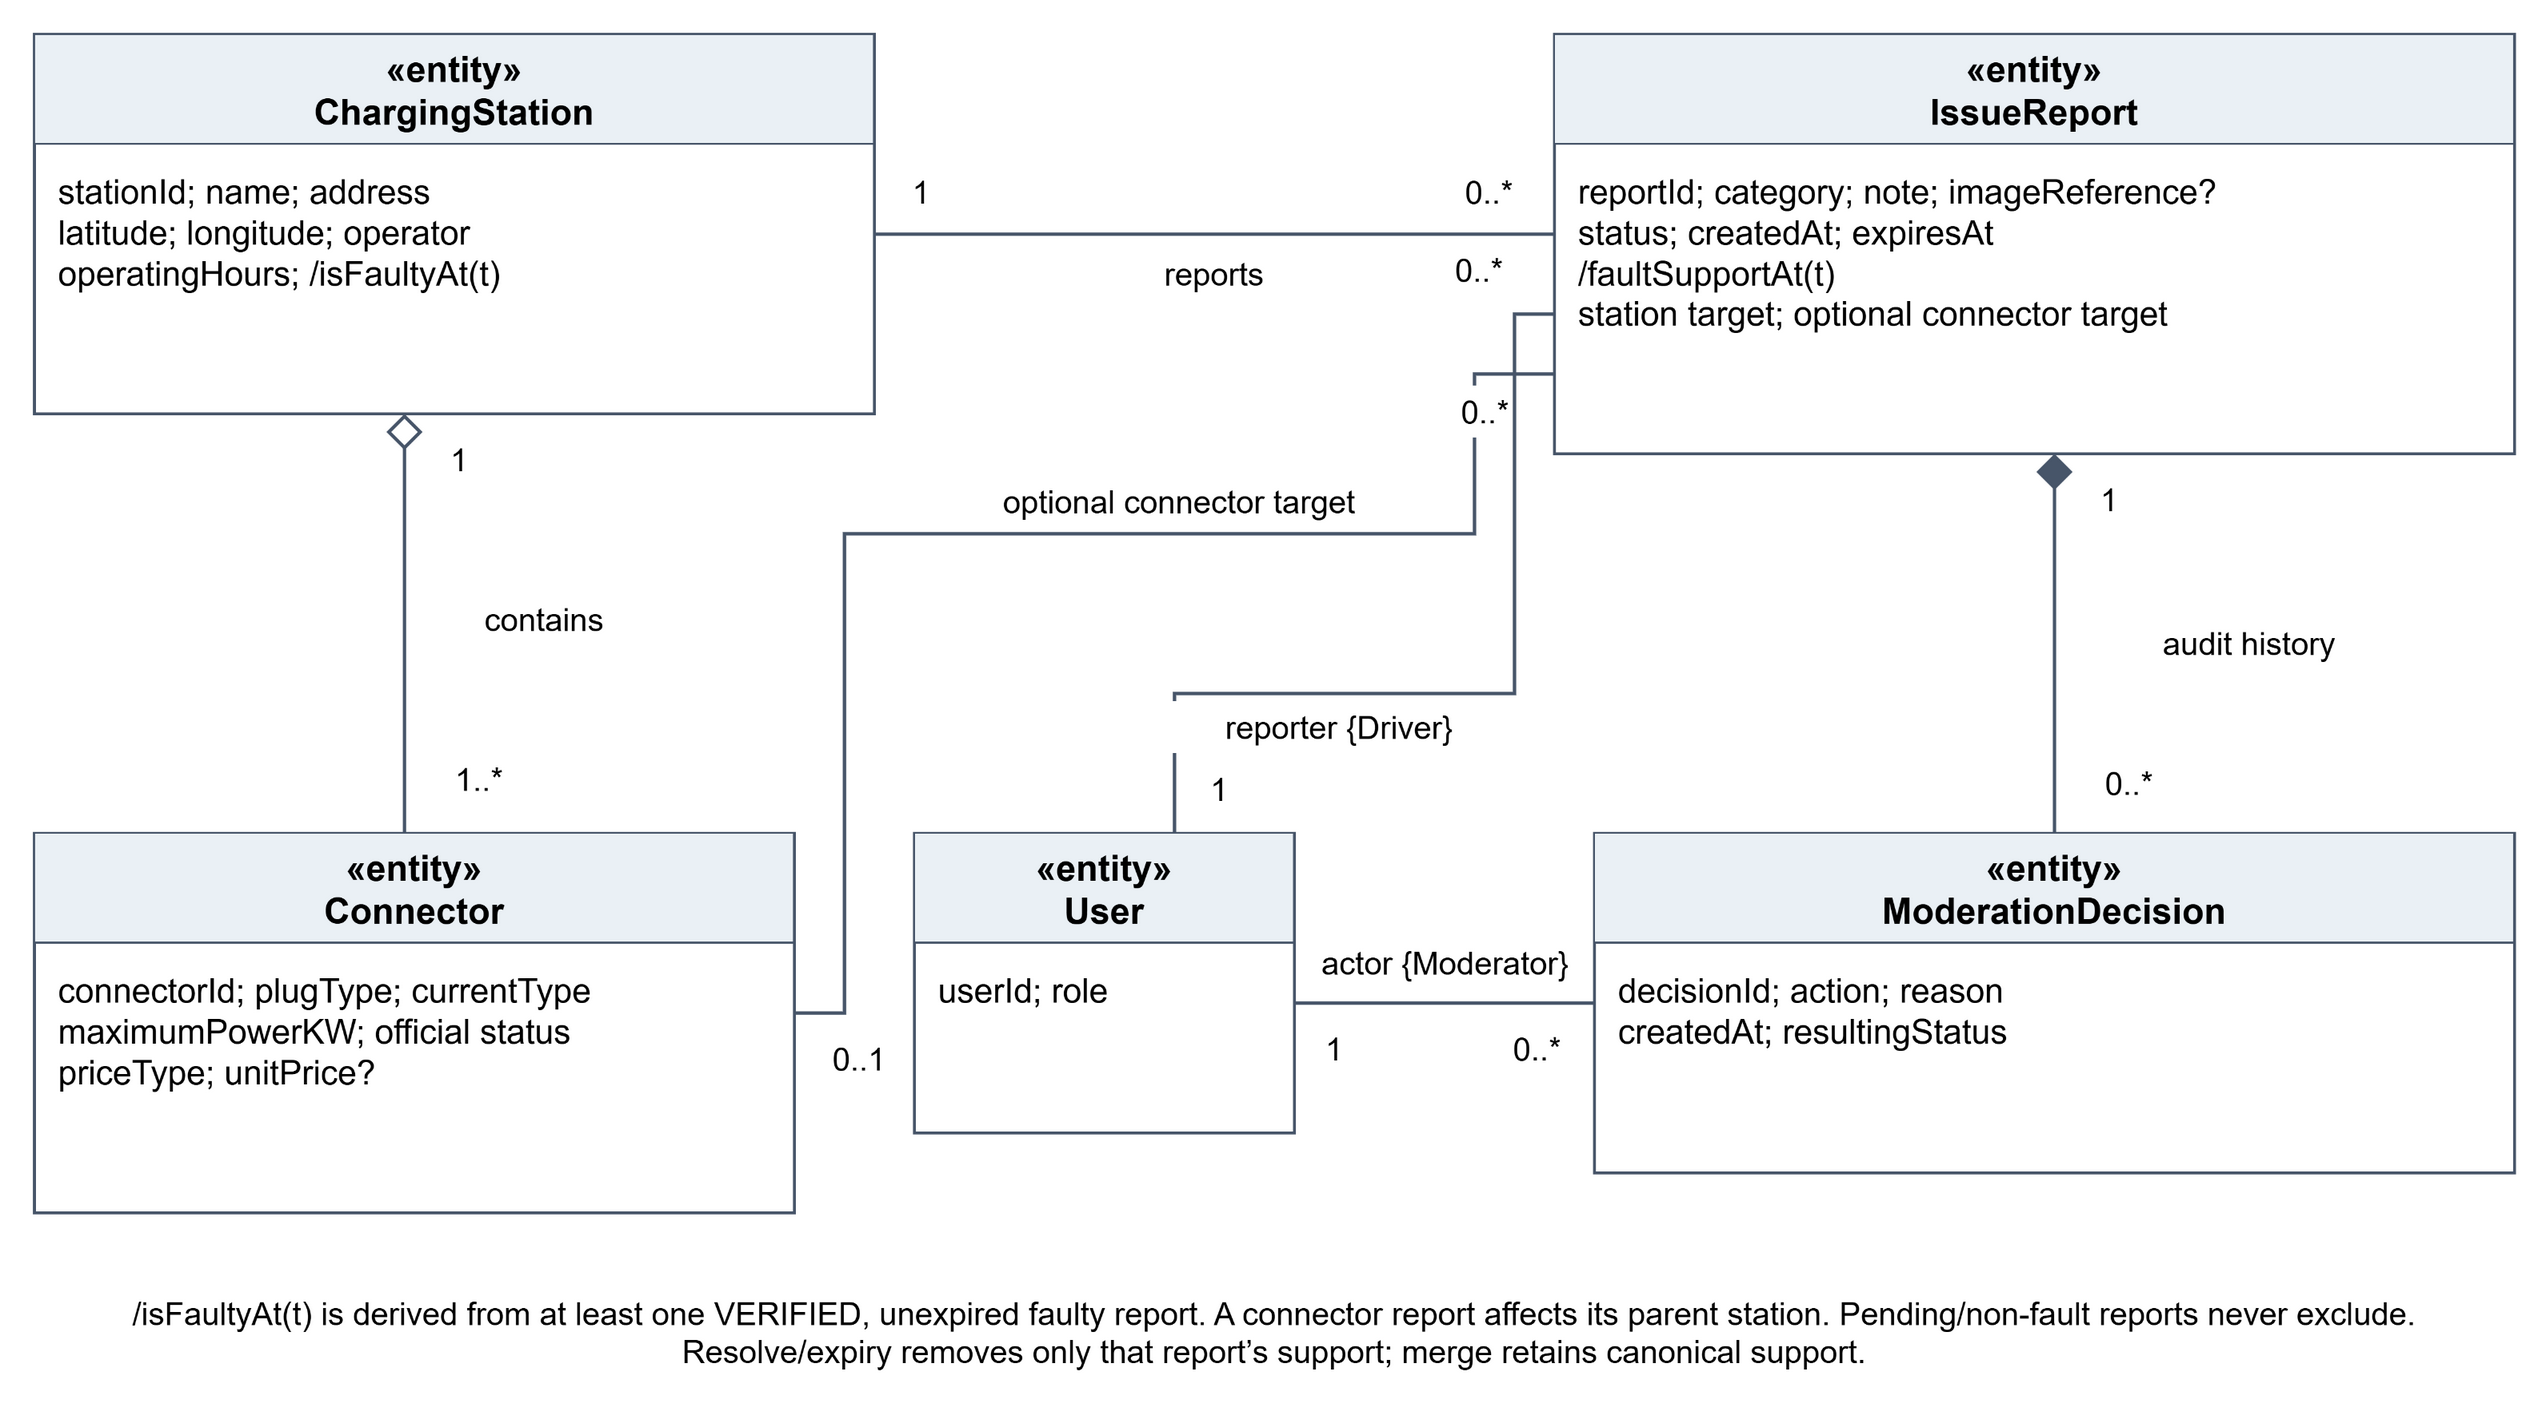

The diagram above was exported from draw.io. Its source (the exported page's mxGraphModel, read from the mxfile embedded in the PNG):
<mxGraphModel page="1" pageWidth="1320" pageHeight="740" background="#FFFFFF">
  <root>
    <mxCell id="0" />
    <mxCell id="1" parent="0" />
    <mxCell id="station" value="" style="rounded=0;fillColor=#FFFFFF;strokeColor=#475569;strokeWidth=1.5;" vertex="1" parent="1">
      <mxGeometry x="40" y="40" width="420" height="190" as="geometry" />
    </mxCell>
    <mxCell id="stationhead" value="«entity»&#10;ChargingStation" style="text;whiteSpace=wrap;align=center;verticalAlign=middle;fontSize=18;fontStyle=1;fillColor=#EAF0F5;strokeColor=#475569;" vertex="1" parent="1">
      <mxGeometry x="40" y="40" width="420" height="55" as="geometry" />
    </mxCell>
    <mxCell id="stationbody" value="stationId; name; address&#10;latitude; longitude; operator&#10;operatingHours; /isFaultyAt(t)" style="text;whiteSpace=wrap;align=left;verticalAlign=top;fontSize=17;fontFamily=Arial;spacing=0;" vertex="1" parent="1">
      <mxGeometry x="52" y="104" width="396" height="120" as="geometry" />
    </mxCell>
    <mxCell id="report" value="" style="rounded=0;fillColor=#FFFFFF;strokeColor=#475569;strokeWidth=1.5;" vertex="1" parent="1">
      <mxGeometry x="800" y="40" width="480" height="210" as="geometry" />
    </mxCell>
    <mxCell id="reporthead" value="«entity»&#10;IssueReport" style="text;whiteSpace=wrap;align=center;verticalAlign=middle;fontSize=18;fontStyle=1;fillColor=#EAF0F5;strokeColor=#475569;" vertex="1" parent="1">
      <mxGeometry x="800" y="40" width="480" height="55" as="geometry" />
    </mxCell>
    <mxCell id="reportbody" value="reportId; category; note; imageReference?&#10;status; createdAt; expiresAt&#10;/faultSupportAt(t)&#10;station target; optional connector target" style="text;whiteSpace=wrap;align=left;verticalAlign=top;fontSize=17;fontFamily=Arial;spacing=0;" vertex="1" parent="1">
      <mxGeometry x="812" y="104" width="456" height="140" as="geometry" />
    </mxCell>
    <mxCell id="connector" value="" style="rounded=0;fillColor=#FFFFFF;strokeColor=#475569;strokeWidth=1.5;" vertex="1" parent="1">
      <mxGeometry x="40" y="440" width="380" height="190" as="geometry" />
    </mxCell>
    <mxCell id="connectorhead" value="«entity»&#10;Connector" style="text;whiteSpace=wrap;align=center;verticalAlign=middle;fontSize=18;fontStyle=1;fillColor=#EAF0F5;strokeColor=#475569;" vertex="1" parent="1">
      <mxGeometry x="40" y="440" width="380" height="55" as="geometry" />
    </mxCell>
    <mxCell id="connectorbody" value="connectorId; plugType; currentType&#10;maximumPowerKW; official status&#10;priceType; unitPrice?" style="text;whiteSpace=wrap;align=left;verticalAlign=top;fontSize=17;fontFamily=Arial;spacing=0;" vertex="1" parent="1">
      <mxGeometry x="52" y="504" width="356" height="120" as="geometry" />
    </mxCell>
    <mxCell id="decision" value="" style="rounded=0;fillColor=#FFFFFF;strokeColor=#475569;strokeWidth=1.5;" vertex="1" parent="1">
      <mxGeometry x="820" y="440" width="460" height="170" as="geometry" />
    </mxCell>
    <mxCell id="decisionhead" value="«entity»&#10;ModerationDecision" style="text;whiteSpace=wrap;align=center;verticalAlign=middle;fontSize=18;fontStyle=1;fillColor=#EAF0F5;strokeColor=#475569;" vertex="1" parent="1">
      <mxGeometry x="820" y="440" width="460" height="55" as="geometry" />
    </mxCell>
    <mxCell id="decisionbody" value="decisionId; action; reason&#10;createdAt; resultingStatus" style="text;whiteSpace=wrap;align=left;verticalAlign=top;fontSize=17;fontFamily=Arial;spacing=0;" vertex="1" parent="1">
      <mxGeometry x="832" y="504" width="436" height="100" as="geometry" />
    </mxCell>
    <mxCell id="user" value="" style="rounded=0;fillColor=#FFFFFF;strokeColor=#475569;strokeWidth=1.5;" vertex="1" parent="1">
      <mxGeometry x="480" y="440" width="190" height="150" as="geometry" />
    </mxCell>
    <mxCell id="userhead" value="«entity»&#10;User" style="text;whiteSpace=wrap;align=center;verticalAlign=middle;fontSize=18;fontStyle=1;fillColor=#EAF0F5;strokeColor=#475569;" vertex="1" parent="1">
      <mxGeometry x="480" y="440" width="190" height="55" as="geometry" />
    </mxCell>
    <mxCell id="userbody" value="userId; role" style="text;whiteSpace=wrap;align=left;verticalAlign=top;fontSize=17;fontFamily=Arial;spacing=0;" vertex="1" parent="1">
      <mxGeometry x="492" y="504" width="166" height="80" as="geometry" />
    </mxCell>
    <mxCell id="inventory" edge="1" parent="1" style="endArrow=none;strokeColor=#475569;strokeWidth=1.7;rounded=0;startArrow=diamond;startFill=0;startSize=14;">
      <mxGeometry relative="1" as="geometry">
        <mxPoint x="225" y="230" as="sourcePoint" />
        <mxPoint x="225" y="440" as="targetPoint" />
      </mxGeometry>
    </mxCell>
    <mxCell id="txt1" value="1" style="text;whiteSpace=wrap;align=center;verticalAlign=middle;fontSize=16;fontFamily=Arial;fillColor=#FFFFFF;strokeColor=none;" vertex="1" parent="1">
      <mxGeometry x="235" y="240" width="35" height="26" as="geometry" />
    </mxCell>
    <mxCell id="txt2" value="1..*" style="text;whiteSpace=wrap;align=center;verticalAlign=middle;fontSize=16;fontFamily=Arial;fillColor=#FFFFFF;strokeColor=none;" vertex="1" parent="1">
      <mxGeometry x="235" y="400" width="55" height="26" as="geometry" />
    </mxCell>
    <mxCell id="txt3" value="contains" style="text;whiteSpace=wrap;align=center;verticalAlign=middle;fontSize=16;fontFamily=Arial;fillColor=#FFFFFF;strokeColor=none;" vertex="1" parent="1">
      <mxGeometry x="240" y="320" width="110" height="26" as="geometry" />
    </mxCell>
    <mxCell id="stationreports" edge="1" parent="1" style="endArrow=none;strokeColor=#475569;strokeWidth=1.7;rounded=0;">
      <mxGeometry relative="1" as="geometry">
        <mxPoint x="460" y="140" as="sourcePoint" />
        <mxPoint x="800" y="140" as="targetPoint" />
      </mxGeometry>
    </mxCell>
    <mxCell id="txt4" value="1" style="text;whiteSpace=wrap;align=center;verticalAlign=middle;fontSize=16;fontFamily=Arial;fillColor=#FFFFFF;strokeColor=none;" vertex="1" parent="1">
      <mxGeometry x="466" y="106" width="35" height="26" as="geometry" />
    </mxCell>
    <mxCell id="txt5" value="0..*" style="text;whiteSpace=wrap;align=center;verticalAlign=middle;fontSize=16;fontFamily=Arial;fillColor=#FFFFFF;strokeColor=none;" vertex="1" parent="1">
      <mxGeometry x="740" y="106" width="55" height="26" as="geometry" />
    </mxCell>
    <mxCell id="txt6" value="reports" style="text;whiteSpace=wrap;align=center;verticalAlign=middle;fontSize=16;fontFamily=Arial;fillColor=#FFFFFF;strokeColor=none;" vertex="1" parent="1">
      <mxGeometry x="550" y="147" width="160" height="26" as="geometry" />
    </mxCell>
    <mxCell id="target" edge="1" parent="1" style="endArrow=none;strokeColor=#475569;strokeWidth=1.7;rounded=0;">
      <mxGeometry relative="1" as="geometry">
        <mxPoint x="420" y="530" as="sourcePoint" />
        <mxPoint x="800" y="210" as="targetPoint" />
        <Array as="points">
          <mxPoint x="445" y="530" />
          <mxPoint x="445" y="290" />
          <mxPoint x="760" y="290" />
          <mxPoint x="760" y="210" />
        </Array>
      </mxGeometry>
    </mxCell>
    <mxCell id="txt7" value="0..1" style="text;whiteSpace=wrap;align=center;verticalAlign=middle;fontSize=16;fontFamily=Arial;fillColor=#FFFFFF;strokeColor=none;" vertex="1" parent="1">
      <mxGeometry x="430" y="540" width="45" height="26" as="geometry" />
    </mxCell>
    <mxCell id="txt8" value="0..*" style="text;whiteSpace=wrap;align=center;verticalAlign=middle;fontSize=16;fontFamily=Arial;fillColor=#FFFFFF;strokeColor=none;" vertex="1" parent="1">
      <mxGeometry x="738" y="216" width="55" height="26" as="geometry" />
    </mxCell>
    <mxCell id="txt9" value="optional connector target" style="text;whiteSpace=wrap;align=center;verticalAlign=middle;fontSize=16;fontFamily=Arial;fillColor=#FFFFFF;strokeColor=none;" vertex="1" parent="1">
      <mxGeometry x="490" y="261" width="245" height="26" as="geometry" />
    </mxCell>
    <mxCell id="audit" edge="1" parent="1" style="endArrow=none;strokeColor=#475569;strokeWidth=1.7;rounded=0;startArrow=diamond;startFill=1;startSize=14;">
      <mxGeometry relative="1" as="geometry">
        <mxPoint x="1050" y="250" as="sourcePoint" />
        <mxPoint x="1050" y="440" as="targetPoint" />
      </mxGeometry>
    </mxCell>
    <mxCell id="txt10" value="1" style="text;whiteSpace=wrap;align=center;verticalAlign=middle;fontSize=16;fontFamily=Arial;fillColor=#FFFFFF;strokeColor=none;" vertex="1" parent="1">
      <mxGeometry x="1060" y="260" width="35" height="26" as="geometry" />
    </mxCell>
    <mxCell id="txt11" value="0..*" style="text;whiteSpace=wrap;align=center;verticalAlign=middle;fontSize=16;fontFamily=Arial;fillColor=#FFFFFF;strokeColor=none;" vertex="1" parent="1">
      <mxGeometry x="1060" y="402" width="55" height="26" as="geometry" />
    </mxCell>
    <mxCell id="txt12" value="audit history" style="text;whiteSpace=wrap;align=center;verticalAlign=middle;fontSize=16;fontFamily=Arial;fillColor=#FFFFFF;strokeColor=none;" vertex="1" parent="1">
      <mxGeometry x="1060" y="332" width="175" height="26" as="geometry" />
    </mxCell>
    <mxCell id="reporter" edge="1" parent="1" style="endArrow=none;strokeColor=#475569;strokeWidth=1.7;rounded=0;">
      <mxGeometry relative="1" as="geometry">
        <mxPoint x="610" y="440" as="sourcePoint" />
        <mxPoint x="800" y="180" as="targetPoint" />
        <Array as="points">
          <mxPoint x="610" y="370" />
          <mxPoint x="780" y="370" />
          <mxPoint x="780" y="180" />
        </Array>
      </mxGeometry>
    </mxCell>
    <mxCell id="txt13" value="1" style="text;whiteSpace=wrap;align=center;verticalAlign=middle;fontSize=16;fontFamily=Arial;fillColor=#FFFFFF;strokeColor=none;" vertex="1" parent="1">
      <mxGeometry x="615" y="405" width="35" height="26" as="geometry" />
    </mxCell>
    <mxCell id="txt14" value="0..*" style="text;whiteSpace=wrap;align=center;verticalAlign=middle;fontSize=16;fontFamily=Arial;fillColor=#FFFFFF;strokeColor=none;" vertex="1" parent="1">
      <mxGeometry x="735" y="145" width="55" height="26" as="geometry" />
    </mxCell>
    <mxCell id="txt15" value="reporter {Driver}" style="text;whiteSpace=wrap;align=center;verticalAlign=middle;fontSize=16;fontFamily=Arial;fillColor=#FFFFFF;strokeColor=none;" vertex="1" parent="1">
      <mxGeometry x="605" y="374" width="175" height="26" as="geometry" />
    </mxCell>
    <mxCell id="moderator" edge="1" parent="1" style="endArrow=none;strokeColor=#475569;strokeWidth=1.7;rounded=0;">
      <mxGeometry relative="1" as="geometry">
        <mxPoint x="670" y="525" as="sourcePoint" />
        <mxPoint x="820" y="525" as="targetPoint" />
      </mxGeometry>
    </mxCell>
    <mxCell id="txt16" value="1" style="text;whiteSpace=wrap;align=center;verticalAlign=middle;fontSize=16;fontFamily=Arial;fillColor=#FFFFFF;strokeColor=none;" vertex="1" parent="1">
      <mxGeometry x="675" y="535" width="30" height="26" as="geometry" />
    </mxCell>
    <mxCell id="txt17" value="0..*" style="text;whiteSpace=wrap;align=center;verticalAlign=middle;fontSize=16;fontFamily=Arial;fillColor=#FFFFFF;strokeColor=none;" vertex="1" parent="1">
      <mxGeometry x="770" y="535" width="43" height="26" as="geometry" />
    </mxCell>
    <mxCell id="txt18" value="actor {Moderator}" style="text;whiteSpace=wrap;align=center;verticalAlign=middle;fontSize=16;fontFamily=Arial;fillColor=#FFFFFF;strokeColor=none;" vertex="1" parent="1">
      <mxGeometry x="673" y="490" width="145" height="30" as="geometry" />
    </mxCell>
    <mxCell id="txt19" value="/isFaultyAt(t) is derived from at least one VERIFIED, unexpired faulty report. A connector report affects its parent station. Pending/non-fault reports never exclude. Resolve/expiry removes only that report’s support; merge retains canonical support." style="text;whiteSpace=wrap;align=center;verticalAlign=middle;fontSize=16;fontFamily=Arial;fillColor=#FFFFFF;strokeColor=none;" vertex="1" parent="1">
      <mxGeometry x="40" y="655" width="1240" height="70" as="geometry" />
    </mxCell>
  </root>
</mxGraphModel>